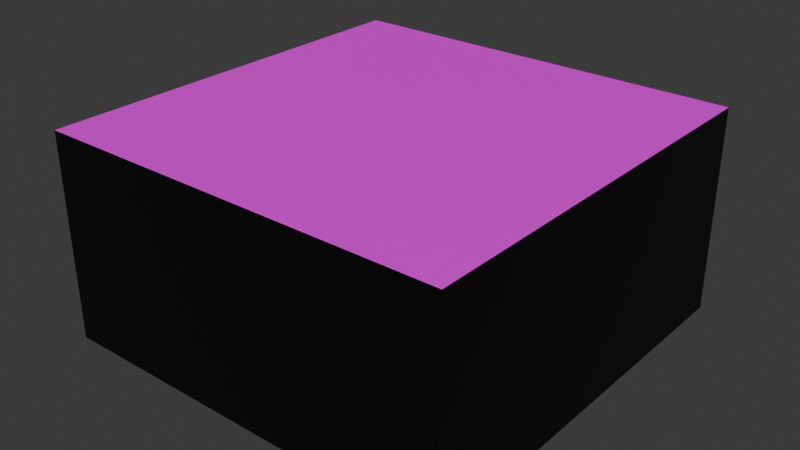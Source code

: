# Source: plateS.blend  (saved by Blender 4.2.67; exported with 4.5.12 LTS)
import bpy
from mathutils import Matrix  # noqa: F401  (used for matrix-valued properties, if any)

bpy.ops.wm.read_factory_settings(use_empty=True)
scene = bpy.context.scene
scene.name = 'Scene'

# ---- collections
col_collection = bpy.data.collections.new('Collection'); scene.collection.children.link(col_collection)

# ---- images (referenced by path relative to the original .blend; pixels are not part of the script)
import os
ASSET_DIR = os.environ.get("B2B_ASSET_DIR", "")  # directory of the original .blend (textures are referenced by path, not embedded)
HERE = os.path.dirname(os.path.abspath(__file__))  # packed textures are extracted next to this script under _unpacked/

def load_image(name, relpath, width, height, colorspace="sRGB"):
    """Load a texture the original file referenced (path relative to the .blend, or extracted next to this script)."""
    p = next((c for c in (os.path.join(HERE, relpath), os.path.join(ASSET_DIR, relpath)) if relpath and os.path.exists(c)), "")
    if p:
        img = bpy.data.images.load(p, check_existing=True)
        img.name = name
    else:  # same state as the original file: an image datablock whose file is absent (Cycles renders it pink)
        img = bpy.data.images.new(name, width, height)
        img.source = "FILE"
        img.filepath = "//" + (relpath or name)
    img.colorspace_settings.name = colorspace
    return img
img_logo5_s_png = load_image('logo5_S.png', 'textures/logo5_S.png', 1024, 1024, 'sRGB')

# ---- materials (node trees are filled in below, after node groups)
mat_matbase = bpy.data.materials.new('matBase')
mat_matbase.alpha_threshold = 0.0
mat_matbase.roughness = 0.5
mat_matbase.line_color = (0.0, 0.0, 0.0, 1.0)
mat_mats = bpy.data.materials.new('matS')

# ---- material node trees
mat_matbase.use_nodes = True; mat_matbase.node_tree.nodes.clear()
_N = mat_matbase.node_tree.nodes; _L = mat_matbase.node_tree.links
n0 = _N.new('ShaderNodeOutputMaterial'); n0.name = 'Material Output'; n0.location = (300, 300)
n1 = _N.new('ShaderNodeBsdfPrincipled'); n1.name = 'Principled BSDF'; n1.location = (10, 300)
n1.inputs[0].default_value = (0.0, 0.0, 0.0, 1.0)
n1.inputs[3].default_value = 1.45
_L.new(n1.outputs[0], n0.inputs[0])
n0.is_active_output = True
mat_mats.use_nodes = True; mat_mats.node_tree.nodes.clear()
_N = mat_mats.node_tree.nodes; _L = mat_mats.node_tree.links
n0 = _N.new('ShaderNodeBsdfPrincipled'); n0.name = 'Principled BSDF'; n0.location = (10, 300)
n1 = _N.new('ShaderNodeOutputMaterial'); n1.name = 'Material Output'; n1.location = (300, 300)
n2 = _N.new('ShaderNodeTexImage'); n2.name = 'Image Texture'; n2.location = (-280, 280)
n2.image = img_logo5_s_png
_L.new(n0.outputs[0], n1.inputs[0])
_L.new(n2.outputs[0], n0.inputs[0])
n1.is_active_output = True

# ---- world
world_world = bpy.data.worlds.new('World'); scene.world = world_world
world_world.use_nodes = True; world_world.node_tree.nodes.clear()
_N = world_world.node_tree.nodes; _L = world_world.node_tree.links
n0 = _N.new('ShaderNodeOutputWorld'); n0.name = 'World Output'; n0.location = (300, 300)
n1 = _N.new('ShaderNodeBackground'); n1.name = 'Background'; n1.location = (10, 300)
n1.inputs[0].default_value = (0.05088, 0.05088, 0.05088, 1.0)
_L.new(n1.outputs[0], n0.inputs[0])
n0.is_active_output = True
world_world.color = (0.05088, 0.05088, 0.05088)
world_world.sun_shadow_jitter_overblur = 0.0

# ---- meshes
me_cube = bpy.data.meshes.new('Cube')
me_cube.from_pydata([(1.0, 1.0, 1.0), (1.0, 1.0, -1.0), (1.0, -1.0, 1.0), (1.0, -1.0, -1.0), (-1.0, 1.0, 1.0), (-1.0, 1.0, -1.0), (-1.0, -1.0, 1.0), (-1.0, -1.0, -1.0)], [], [(0, 4, 6, 2), (3, 2, 6, 7), (7, 6, 4, 5), (5, 1, 3, 7), (1, 0, 2, 3), (5, 4, 0, 1)])
me_cube.polygons.foreach_set('material_index', [1, 0, 0, 0, 0, 0])
_uv = me_cube.uv_layers.new(name='UVMap')
_uv.uv.foreach_set('vector', [0.9999, 0.9999, 0.0001, 0.9999, 9.995e-05, 0.0001, 0.9999, 9.996e-05, 0.375, 0.75, 0.625, 0.75, 0.625, 1.0, 0.375, 1.0, 0.375, 0.0, 0.625, 0.0, 0.625, 0.25, 0.375, 0.25, 0.125, 0.5, 0.375, 0.5, 0.375, 0.75, 0.125, 0.75, 0.375, 0.5, 0.625, 0.5, 0.625, 0.75, 0.375, 0.75, 0.375, 0.25, 0.625, 0.25, 0.625, 0.5, 0.375, 0.5])
me_cube.materials.append(mat_matbase)
me_cube.materials.append(mat_mats)
me_cube.use_mirror_vertex_groups = False
me_cube.update()

# ---- objects
ob_plates = bpy.data.objects.new('plateS', me_cube)

# ---- transforms, parenting, visibility, modifiers, constraints
ob_plates.location = (0.0, 0.0, 0.0)
ob_plates.scale = (1.0, 1.0, 0.5)
ob_plates.lock_rotations_4d = False
ob_plates.empty_display_type = 'ARROWS'
ob_plates.lineart.crease_threshold = 0.0

# ---- collection membership
col_collection.objects.link(ob_plates)

# ---- scene / render settings (as saved in the file)
scene.frame_start = 1; scene.frame_end = 250; scene.frame_set(1)
scene.render.engine = 'BLENDER_EEVEE_NEXT'
bpy.context.view_layer.update()

# ---- added for rendering (the .blend has no active camera and no usable light): camera, sun
cam_auto = bpy.data.cameras.new('AutoCamera')
cam_auto.lens = 50.0
cam_auto.sensor_width = 36.0
cam_auto.clip_end = 1000.0
ob_auto_camera = bpy.data.objects.new('AutoCamera', cam_auto)
scene.collection.objects.link(ob_auto_camera)
ob_auto_camera.location = (2.77567, -3.33081, 2.22054)
ob_auto_camera.rotation_euler = (1.09748, -7.21219e-08, 0.694738)
scene.camera = ob_auto_camera
light_auto_sun = bpy.data.lights.new('AutoSun', 'SUN')
light_auto_sun.energy = 3.0
light_auto_sun.angle = 0.0523599
ob_auto_sun = bpy.data.objects.new('AutoSun', light_auto_sun)
scene.collection.objects.link(ob_auto_sun)
ob_auto_sun.rotation_euler = (0.872665, 0.174533, 0.523599)
bpy.context.view_layer.update()
